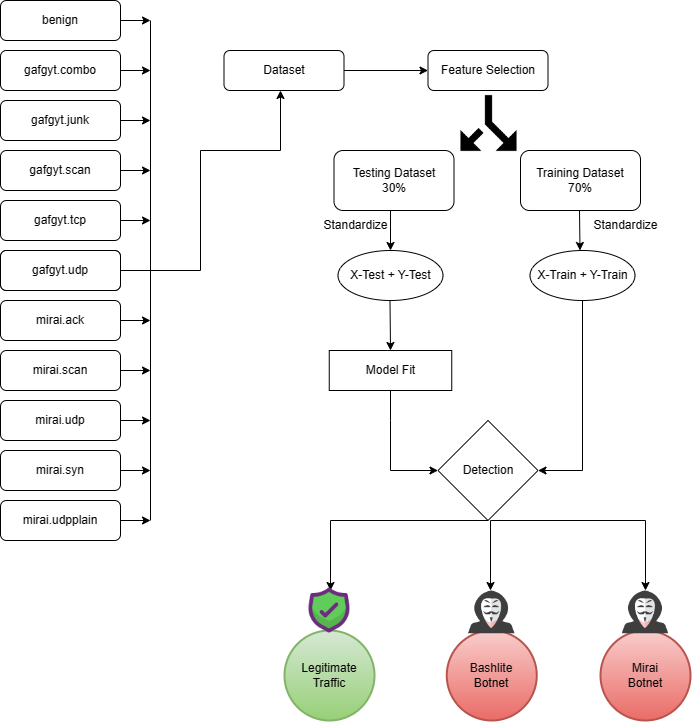

The diagram above was exported from draw.io. Its source (the exported page's mxGraphModel, read from the mxfile embedded in the PNG):
<mxGraphModel dx="1674" dy="714" grid="1" gridSize="10" guides="1" tooltips="1" connect="1" arrows="1" fold="1" page="1" pageScale="1" pageWidth="827" pageHeight="1169" math="0" shadow="0">
  <root>
    <mxCell id="WIyWlLk6GJQsqaUBKTNV-0" />
    <mxCell id="WIyWlLk6GJQsqaUBKTNV-1" parent="WIyWlLk6GJQsqaUBKTNV-0" />
    <mxCell id="K_9XmgDMjVlzFBo4Y0hU-21" style="edgeStyle=orthogonalEdgeStyle;rounded=0;orthogonalLoop=1;jettySize=auto;html=1;exitX=1;exitY=0.5;exitDx=0;exitDy=0;" parent="WIyWlLk6GJQsqaUBKTNV-1" source="WIyWlLk6GJQsqaUBKTNV-3" edge="1">
      <mxGeometry relative="1" as="geometry">
        <mxPoint x="190" y="80" as="targetPoint" />
      </mxGeometry>
    </mxCell>
    <mxCell id="WIyWlLk6GJQsqaUBKTNV-3" value="&lt;font style=&quot;font-size: 12px;&quot;&gt;gafgyt.combo&lt;/font&gt;" style="rounded=1;whiteSpace=wrap;html=1;fontSize=12;glass=0;strokeWidth=1;shadow=0;" parent="WIyWlLk6GJQsqaUBKTNV-1" vertex="1">
      <mxGeometry x="40" y="60" width="120" height="40" as="geometry" />
    </mxCell>
    <mxCell id="K_9XmgDMjVlzFBo4Y0hU-20" style="edgeStyle=orthogonalEdgeStyle;rounded=0;orthogonalLoop=1;jettySize=auto;html=1;" parent="WIyWlLk6GJQsqaUBKTNV-1" source="K_9XmgDMjVlzFBo4Y0hU-0" edge="1">
      <mxGeometry relative="1" as="geometry">
        <mxPoint x="190" y="130" as="targetPoint" />
      </mxGeometry>
    </mxCell>
    <mxCell id="K_9XmgDMjVlzFBo4Y0hU-0" value="gafgyt.junk" style="rounded=1;whiteSpace=wrap;html=1;fontSize=12;glass=0;strokeWidth=1;shadow=0;" parent="WIyWlLk6GJQsqaUBKTNV-1" vertex="1">
      <mxGeometry x="40" y="110" width="120" height="40" as="geometry" />
    </mxCell>
    <mxCell id="K_9XmgDMjVlzFBo4Y0hU-34" style="edgeStyle=orthogonalEdgeStyle;rounded=0;orthogonalLoop=1;jettySize=auto;html=1;exitX=1;exitY=0.5;exitDx=0;exitDy=0;" parent="WIyWlLk6GJQsqaUBKTNV-1" edge="1">
      <mxGeometry relative="1" as="geometry">
        <mxPoint x="190" y="30" as="targetPoint" />
        <mxPoint x="160" y="30" as="sourcePoint" />
      </mxGeometry>
    </mxCell>
    <mxCell id="K_9XmgDMjVlzFBo4Y0hU-1" value="&lt;font style=&quot;font-size: 12px;&quot;&gt;benign&lt;/font&gt;" style="rounded=1;whiteSpace=wrap;html=1;fontSize=12;glass=0;strokeWidth=1;shadow=0;" parent="WIyWlLk6GJQsqaUBKTNV-1" vertex="1">
      <mxGeometry x="40" y="10" width="120" height="40" as="geometry" />
    </mxCell>
    <mxCell id="K_9XmgDMjVlzFBo4Y0hU-28" style="edgeStyle=orthogonalEdgeStyle;rounded=0;orthogonalLoop=1;jettySize=auto;html=1;exitX=1;exitY=0.5;exitDx=0;exitDy=0;" parent="WIyWlLk6GJQsqaUBKTNV-1" source="K_9XmgDMjVlzFBo4Y0hU-2" edge="1">
      <mxGeometry relative="1" as="geometry">
        <mxPoint x="190" y="480" as="targetPoint" />
      </mxGeometry>
    </mxCell>
    <mxCell id="K_9XmgDMjVlzFBo4Y0hU-2" value="mirai.syn" style="rounded=1;whiteSpace=wrap;html=1;fontSize=12;glass=0;strokeWidth=1;shadow=0;" parent="WIyWlLk6GJQsqaUBKTNV-1" vertex="1">
      <mxGeometry x="40" y="460" width="120" height="40" as="geometry" />
    </mxCell>
    <mxCell id="K_9XmgDMjVlzFBo4Y0hU-27" style="edgeStyle=orthogonalEdgeStyle;rounded=0;orthogonalLoop=1;jettySize=auto;html=1;exitX=1;exitY=0.5;exitDx=0;exitDy=0;" parent="WIyWlLk6GJQsqaUBKTNV-1" source="K_9XmgDMjVlzFBo4Y0hU-3" edge="1">
      <mxGeometry relative="1" as="geometry">
        <mxPoint x="190" y="430" as="targetPoint" />
      </mxGeometry>
    </mxCell>
    <mxCell id="K_9XmgDMjVlzFBo4Y0hU-3" value="mirai.udp" style="rounded=1;whiteSpace=wrap;html=1;fontSize=12;glass=0;strokeWidth=1;shadow=0;" parent="WIyWlLk6GJQsqaUBKTNV-1" vertex="1">
      <mxGeometry x="40" y="410" width="120" height="40" as="geometry" />
    </mxCell>
    <mxCell id="K_9XmgDMjVlzFBo4Y0hU-26" style="edgeStyle=orthogonalEdgeStyle;rounded=0;orthogonalLoop=1;jettySize=auto;html=1;exitX=1;exitY=0.5;exitDx=0;exitDy=0;" parent="WIyWlLk6GJQsqaUBKTNV-1" source="K_9XmgDMjVlzFBo4Y0hU-4" edge="1">
      <mxGeometry relative="1" as="geometry">
        <mxPoint x="190" y="380" as="targetPoint" />
      </mxGeometry>
    </mxCell>
    <mxCell id="K_9XmgDMjVlzFBo4Y0hU-4" value="mirai.scan" style="rounded=1;whiteSpace=wrap;html=1;fontSize=12;glass=0;strokeWidth=1;shadow=0;" parent="WIyWlLk6GJQsqaUBKTNV-1" vertex="1">
      <mxGeometry x="40" y="360" width="120" height="40" as="geometry" />
    </mxCell>
    <mxCell id="K_9XmgDMjVlzFBo4Y0hU-25" style="edgeStyle=orthogonalEdgeStyle;rounded=0;orthogonalLoop=1;jettySize=auto;html=1;exitX=1;exitY=0.5;exitDx=0;exitDy=0;" parent="WIyWlLk6GJQsqaUBKTNV-1" source="K_9XmgDMjVlzFBo4Y0hU-5" edge="1">
      <mxGeometry relative="1" as="geometry">
        <mxPoint x="190" y="330" as="targetPoint" />
      </mxGeometry>
    </mxCell>
    <mxCell id="K_9XmgDMjVlzFBo4Y0hU-5" value="mirai.ack" style="rounded=1;whiteSpace=wrap;html=1;fontSize=12;glass=0;strokeWidth=1;shadow=0;" parent="WIyWlLk6GJQsqaUBKTNV-1" vertex="1">
      <mxGeometry x="40" y="310" width="120" height="40" as="geometry" />
    </mxCell>
    <mxCell id="K_9XmgDMjVlzFBo4Y0hU-6" value="Lamp doesn't work" style="rounded=1;whiteSpace=wrap;html=1;fontSize=12;glass=0;strokeWidth=1;shadow=0;" parent="WIyWlLk6GJQsqaUBKTNV-1" vertex="1">
      <mxGeometry x="40" y="260" width="120" height="40" as="geometry" />
    </mxCell>
    <mxCell id="K_9XmgDMjVlzFBo4Y0hU-23" style="edgeStyle=orthogonalEdgeStyle;rounded=0;orthogonalLoop=1;jettySize=auto;html=1;exitX=1;exitY=0.5;exitDx=0;exitDy=0;" parent="WIyWlLk6GJQsqaUBKTNV-1" source="K_9XmgDMjVlzFBo4Y0hU-7" edge="1">
      <mxGeometry relative="1" as="geometry">
        <mxPoint x="190" y="230" as="targetPoint" />
      </mxGeometry>
    </mxCell>
    <mxCell id="K_9XmgDMjVlzFBo4Y0hU-7" value="gafgyt.tcp" style="rounded=1;whiteSpace=wrap;html=1;fontSize=12;glass=0;strokeWidth=1;shadow=0;" parent="WIyWlLk6GJQsqaUBKTNV-1" vertex="1">
      <mxGeometry x="40" y="210" width="120" height="40" as="geometry" />
    </mxCell>
    <mxCell id="K_9XmgDMjVlzFBo4Y0hU-22" style="edgeStyle=orthogonalEdgeStyle;rounded=0;orthogonalLoop=1;jettySize=auto;html=1;exitX=1;exitY=0.5;exitDx=0;exitDy=0;" parent="WIyWlLk6GJQsqaUBKTNV-1" source="K_9XmgDMjVlzFBo4Y0hU-8" edge="1">
      <mxGeometry relative="1" as="geometry">
        <mxPoint x="190" y="180" as="targetPoint" />
      </mxGeometry>
    </mxCell>
    <mxCell id="K_9XmgDMjVlzFBo4Y0hU-8" value="gafgyt.scan" style="rounded=1;whiteSpace=wrap;html=1;fontSize=12;glass=0;strokeWidth=1;shadow=0;" parent="WIyWlLk6GJQsqaUBKTNV-1" vertex="1">
      <mxGeometry x="40" y="160" width="120" height="40" as="geometry" />
    </mxCell>
    <mxCell id="K_9XmgDMjVlzFBo4Y0hU-33" style="edgeStyle=orthogonalEdgeStyle;rounded=0;orthogonalLoop=1;jettySize=auto;html=1;exitX=1;exitY=0.5;exitDx=0;exitDy=0;" parent="WIyWlLk6GJQsqaUBKTNV-1" source="K_9XmgDMjVlzFBo4Y0hU-10" edge="1">
      <mxGeometry relative="1" as="geometry">
        <mxPoint x="190" y="530" as="targetPoint" />
      </mxGeometry>
    </mxCell>
    <mxCell id="K_9XmgDMjVlzFBo4Y0hU-10" value="mirai.udpplain" style="rounded=1;whiteSpace=wrap;html=1;fontSize=12;glass=0;strokeWidth=1;shadow=0;" parent="WIyWlLk6GJQsqaUBKTNV-1" vertex="1">
      <mxGeometry x="40" y="510" width="120" height="40" as="geometry" />
    </mxCell>
    <mxCell id="K_9XmgDMjVlzFBo4Y0hU-32" style="edgeStyle=orthogonalEdgeStyle;rounded=0;orthogonalLoop=1;jettySize=auto;html=1;exitX=1;exitY=0.5;exitDx=0;exitDy=0;" parent="WIyWlLk6GJQsqaUBKTNV-1" source="K_9XmgDMjVlzFBo4Y0hU-15" target="K_9XmgDMjVlzFBo4Y0hU-16" edge="1">
      <mxGeometry relative="1" as="geometry">
        <Array as="points">
          <mxPoint x="240" y="280" />
          <mxPoint x="240" y="160" />
          <mxPoint x="320" y="160" />
        </Array>
      </mxGeometry>
    </mxCell>
    <mxCell id="K_9XmgDMjVlzFBo4Y0hU-15" value="gafgyt.udp" style="rounded=1;whiteSpace=wrap;html=1;fontSize=12;glass=0;strokeWidth=1;shadow=0;" parent="WIyWlLk6GJQsqaUBKTNV-1" vertex="1">
      <mxGeometry x="40" y="260" width="120" height="40" as="geometry" />
    </mxCell>
    <mxCell id="K_9XmgDMjVlzFBo4Y0hU-39" value="" style="edgeStyle=orthogonalEdgeStyle;rounded=0;orthogonalLoop=1;jettySize=auto;html=1;" parent="WIyWlLk6GJQsqaUBKTNV-1" source="K_9XmgDMjVlzFBo4Y0hU-16" target="K_9XmgDMjVlzFBo4Y0hU-38" edge="1">
      <mxGeometry relative="1" as="geometry" />
    </mxCell>
    <mxCell id="K_9XmgDMjVlzFBo4Y0hU-16" value="Dataset" style="rounded=1;whiteSpace=wrap;html=1;fontSize=12;glass=0;strokeWidth=1;shadow=0;" parent="WIyWlLk6GJQsqaUBKTNV-1" vertex="1">
      <mxGeometry x="263.5" y="60" width="120" height="40" as="geometry" />
    </mxCell>
    <mxCell id="K_9XmgDMjVlzFBo4Y0hU-37" value="" style="endArrow=none;html=1;rounded=0;" parent="WIyWlLk6GJQsqaUBKTNV-1" edge="1">
      <mxGeometry width="50" height="50" relative="1" as="geometry">
        <mxPoint x="190" y="530" as="sourcePoint" />
        <mxPoint x="190" y="30" as="targetPoint" />
      </mxGeometry>
    </mxCell>
    <mxCell id="K_9XmgDMjVlzFBo4Y0hU-38" value="Feature Selection" style="rounded=1;whiteSpace=wrap;html=1;fontSize=12;glass=0;strokeWidth=1;shadow=0;" parent="WIyWlLk6GJQsqaUBKTNV-1" vertex="1">
      <mxGeometry x="467.5" y="60" width="120" height="40" as="geometry" />
    </mxCell>
    <mxCell id="K_9XmgDMjVlzFBo4Y0hU-42" value="" style="shape=image;html=1;verticalAlign=top;verticalLabelPosition=bottom;labelBackgroundColor=#ffffff;imageAspect=0;aspect=fixed;image=https://cdn0.iconfinder.com/data/icons/google-material-design-3-0/48/ic_call_split_48px-128.png;rotation=-180;" parent="WIyWlLk6GJQsqaUBKTNV-1" vertex="1">
      <mxGeometry x="485.5" y="90" width="84" height="84" as="geometry" />
    </mxCell>
    <mxCell id="K_9XmgDMjVlzFBo4Y0hU-43" value="Training Dataset&lt;br&gt;70%" style="rounded=1;whiteSpace=wrap;html=1;" parent="WIyWlLk6GJQsqaUBKTNV-1" vertex="1">
      <mxGeometry x="560" y="160" width="120" height="60" as="geometry" />
    </mxCell>
    <mxCell id="K_9XmgDMjVlzFBo4Y0hU-44" value="Testing Dataset&lt;br&gt;30%" style="rounded=1;whiteSpace=wrap;html=1;" parent="WIyWlLk6GJQsqaUBKTNV-1" vertex="1">
      <mxGeometry x="373.5" y="160" width="120" height="60" as="geometry" />
    </mxCell>
    <mxCell id="K_9XmgDMjVlzFBo4Y0hU-45" value="" style="endArrow=classic;html=1;rounded=0;" parent="WIyWlLk6GJQsqaUBKTNV-1" edge="1">
      <mxGeometry width="50" height="50" relative="1" as="geometry">
        <mxPoint x="619" y="220" as="sourcePoint" />
        <mxPoint x="619.5" y="260" as="targetPoint" />
      </mxGeometry>
    </mxCell>
    <mxCell id="K_9XmgDMjVlzFBo4Y0hU-46" value="" style="endArrow=classic;html=1;rounded=0;" parent="WIyWlLk6GJQsqaUBKTNV-1" edge="1">
      <mxGeometry width="50" height="50" relative="1" as="geometry">
        <mxPoint x="430" y="220" as="sourcePoint" />
        <mxPoint x="430" y="260" as="targetPoint" />
      </mxGeometry>
    </mxCell>
    <mxCell id="K_9XmgDMjVlzFBo4Y0hU-47" value="Standardize" style="text;html=1;align=center;verticalAlign=middle;resizable=0;points=[];autosize=1;strokeColor=none;fillColor=none;" parent="WIyWlLk6GJQsqaUBKTNV-1" vertex="1">
      <mxGeometry x="350" y="220" width="90" height="30" as="geometry" />
    </mxCell>
    <mxCell id="K_9XmgDMjVlzFBo4Y0hU-48" value="Standardize" style="text;html=1;align=center;verticalAlign=middle;resizable=0;points=[];autosize=1;strokeColor=none;fillColor=none;strokeWidth=7;" parent="WIyWlLk6GJQsqaUBKTNV-1" vertex="1">
      <mxGeometry x="620" y="220" width="90" height="30" as="geometry" />
    </mxCell>
    <mxCell id="K_9XmgDMjVlzFBo4Y0hU-50" value="X-Train + Y-Train" style="ellipse;whiteSpace=wrap;html=1;" parent="WIyWlLk6GJQsqaUBKTNV-1" vertex="1">
      <mxGeometry x="569.5" y="260" width="105" height="50" as="geometry" />
    </mxCell>
    <mxCell id="K_9XmgDMjVlzFBo4Y0hU-51" value="X-Test + Y-Test" style="ellipse;whiteSpace=wrap;html=1;" parent="WIyWlLk6GJQsqaUBKTNV-1" vertex="1">
      <mxGeometry x="377.5" y="260" width="105" height="50" as="geometry" />
    </mxCell>
    <mxCell id="K_9XmgDMjVlzFBo4Y0hU-53" value="" style="endArrow=classic;html=1;rounded=0;entryX=0.5;entryY=0;entryDx=0;entryDy=0;" parent="WIyWlLk6GJQsqaUBKTNV-1" target="K_9XmgDMjVlzFBo4Y0hU-56" edge="1">
      <mxGeometry width="50" height="50" relative="1" as="geometry">
        <mxPoint x="429.5" y="310" as="sourcePoint" />
        <mxPoint x="429.5" y="350" as="targetPoint" />
      </mxGeometry>
    </mxCell>
    <mxCell id="K_9XmgDMjVlzFBo4Y0hU-56" value="Model Fit" style="rounded=0;whiteSpace=wrap;html=1;" parent="WIyWlLk6GJQsqaUBKTNV-1" vertex="1">
      <mxGeometry x="368.75" y="360" width="122.5" height="40" as="geometry" />
    </mxCell>
    <mxCell id="K_9XmgDMjVlzFBo4Y0hU-58" value="" style="endArrow=classic;html=1;rounded=0;entryX=1;entryY=0.5;entryDx=0;entryDy=0;exitX=0.5;exitY=1;exitDx=0;exitDy=0;" parent="WIyWlLk6GJQsqaUBKTNV-1" source="K_9XmgDMjVlzFBo4Y0hU-50" target="K_9XmgDMjVlzFBo4Y0hU-60" edge="1">
      <mxGeometry width="50" height="50" relative="1" as="geometry">
        <mxPoint x="520" y="420" as="sourcePoint" />
        <mxPoint x="520" y="460" as="targetPoint" />
        <Array as="points">
          <mxPoint x="622" y="480" />
        </Array>
      </mxGeometry>
    </mxCell>
    <mxCell id="K_9XmgDMjVlzFBo4Y0hU-60" value="Detection" style="rhombus;whiteSpace=wrap;html=1;" parent="WIyWlLk6GJQsqaUBKTNV-1" vertex="1">
      <mxGeometry x="477.5" y="430" width="100" height="100" as="geometry" />
    </mxCell>
    <mxCell id="K_9XmgDMjVlzFBo4Y0hU-64" value="Bashlite&lt;br&gt;Botnet" style="ellipse;whiteSpace=wrap;html=1;aspect=fixed;fillColor=#f8cecc;strokeColor=#b85450;strokeWidth=2;gradientColor=#ea6b66;" parent="WIyWlLk6GJQsqaUBKTNV-1" vertex="1">
      <mxGeometry x="486.25" y="640" width="90" height="90" as="geometry" />
    </mxCell>
    <mxCell id="K_9XmgDMjVlzFBo4Y0hU-66" value="Mirai&lt;br&gt;Botnet" style="ellipse;whiteSpace=wrap;html=1;aspect=fixed;fillColor=#f8cecc;strokeColor=#b85450;strokeWidth=2;gradientColor=#ea6b66;" parent="WIyWlLk6GJQsqaUBKTNV-1" vertex="1">
      <mxGeometry x="640" y="640" width="90" height="90" as="geometry" />
    </mxCell>
    <mxCell id="K_9XmgDMjVlzFBo4Y0hU-67" value="Legitimate&lt;br&gt;Traffic" style="ellipse;whiteSpace=wrap;html=1;aspect=fixed;fillColor=#d5e8d4;strokeColor=#82b366;shadow=0;strokeWidth=2;gradientColor=#97d077;" parent="WIyWlLk6GJQsqaUBKTNV-1" vertex="1">
      <mxGeometry x="324" y="640" width="90" height="90" as="geometry" />
    </mxCell>
    <mxCell id="K_9XmgDMjVlzFBo4Y0hU-72" value="" style="endArrow=classic;html=1;rounded=0;entryX=0;entryY=0.5;entryDx=0;entryDy=0;exitX=0.5;exitY=1;exitDx=0;exitDy=0;" parent="WIyWlLk6GJQsqaUBKTNV-1" source="K_9XmgDMjVlzFBo4Y0hU-56" target="K_9XmgDMjVlzFBo4Y0hU-60" edge="1">
      <mxGeometry width="50" height="50" relative="1" as="geometry">
        <mxPoint x="390" y="410" as="sourcePoint" />
        <mxPoint x="440" y="360" as="targetPoint" />
        <Array as="points">
          <mxPoint x="430" y="430" />
          <mxPoint x="430" y="480" />
        </Array>
      </mxGeometry>
    </mxCell>
    <mxCell id="K_9XmgDMjVlzFBo4Y0hU-89" value="" style="endArrow=classic;html=1;rounded=0;exitX=0.5;exitY=1;exitDx=0;exitDy=0;" parent="WIyWlLk6GJQsqaUBKTNV-1" source="K_9XmgDMjVlzFBo4Y0hU-60" edge="1">
      <mxGeometry width="50" height="50" relative="1" as="geometry">
        <mxPoint x="390" y="480" as="sourcePoint" />
        <mxPoint x="370" y="600" as="targetPoint" />
        <Array as="points">
          <mxPoint x="370" y="530" />
        </Array>
      </mxGeometry>
    </mxCell>
    <mxCell id="K_9XmgDMjVlzFBo4Y0hU-90" value="" style="endArrow=classic;html=1;rounded=0;" parent="WIyWlLk6GJQsqaUBKTNV-1" edge="1">
      <mxGeometry width="50" height="50" relative="1" as="geometry">
        <mxPoint x="530" y="530" as="sourcePoint" />
        <mxPoint x="685" y="600" as="targetPoint" />
        <Array as="points">
          <mxPoint x="685" y="530" />
        </Array>
      </mxGeometry>
    </mxCell>
    <mxCell id="K_9XmgDMjVlzFBo4Y0hU-91" value="" style="endArrow=classic;html=1;rounded=0;" parent="WIyWlLk6GJQsqaUBKTNV-1" edge="1">
      <mxGeometry width="50" height="50" relative="1" as="geometry">
        <mxPoint x="530" y="530" as="sourcePoint" />
        <mxPoint x="530" y="600" as="targetPoint" />
      </mxGeometry>
    </mxCell>
    <mxCell id="K_9XmgDMjVlzFBo4Y0hU-92" value="" style="shape=image;html=1;verticalAlign=top;verticalLabelPosition=bottom;labelBackgroundColor=#ffffff;imageAspect=0;aspect=fixed;image=https://cdn0.iconfinder.com/data/icons/kameleon-free-pack/110/Hacker-128.png" parent="WIyWlLk6GJQsqaUBKTNV-1" vertex="1">
      <mxGeometry x="491.25" y="580" width="80" height="80" as="geometry" />
    </mxCell>
    <mxCell id="K_9XmgDMjVlzFBo4Y0hU-93" value="" style="shape=image;html=1;verticalAlign=top;verticalLabelPosition=bottom;labelBackgroundColor=#ffffff;imageAspect=0;aspect=fixed;image=https://cdn0.iconfinder.com/data/icons/kameleon-free-pack/110/Hacker-128.png" parent="WIyWlLk6GJQsqaUBKTNV-1" vertex="1">
      <mxGeometry x="645" y="580" width="80" height="80" as="geometry" />
    </mxCell>
    <mxCell id="K_9XmgDMjVlzFBo4Y0hU-94" value="" style="shape=image;html=1;verticalAlign=top;verticalLabelPosition=bottom;labelBackgroundColor=#ffffff;imageAspect=0;aspect=fixed;image=https://cdn4.iconfinder.com/data/icons/essentials-74/24/027_-_Shield-128.png" parent="WIyWlLk6GJQsqaUBKTNV-1" vertex="1">
      <mxGeometry x="346.5" y="597.5" width="45" height="45" as="geometry" />
    </mxCell>
  </root>
</mxGraphModel>